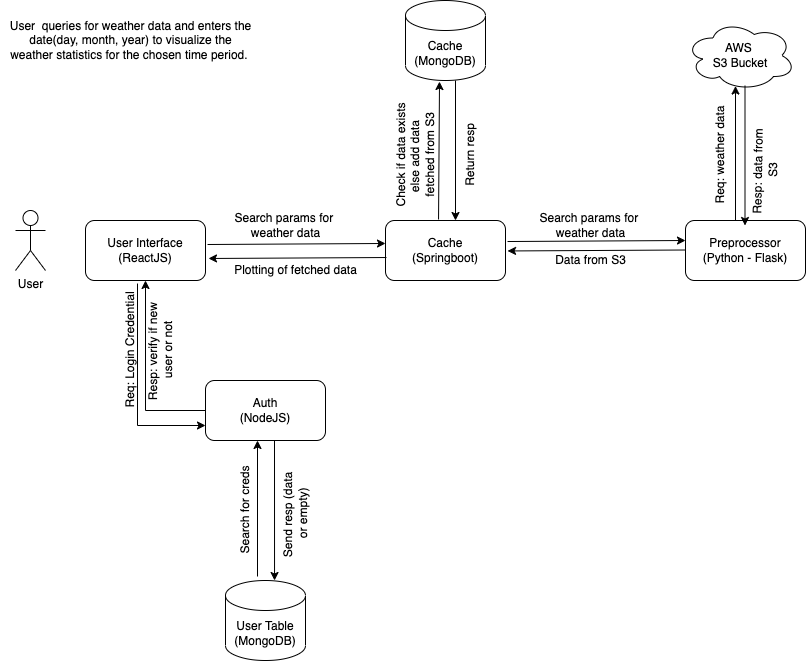

The diagram above was exported from draw.io. Its source (the exported page's mxGraphModel, read from the mxfile embedded in the PNG):
<mxGraphModel dx="1796" dy="523" grid="1" gridSize="10" guides="1" tooltips="1" connect="1" arrows="1" fold="1" page="1" pageScale="1" pageWidth="850" pageHeight="1100" math="0" shadow="0">
  <root>
    <mxCell id="0" />
    <mxCell id="1" parent="0" />
    <mxCell id="3M0tKZCzJcZIMdZ_CqiP-1" value="User" style="shape=umlActor;verticalLabelPosition=bottom;verticalAlign=top;html=1;outlineConnect=0;" vertex="1" parent="1">
      <mxGeometry x="10" y="240" width="30" height="60" as="geometry" />
    </mxCell>
    <mxCell id="3M0tKZCzJcZIMdZ_CqiP-2" value="Cache&lt;br&gt;(Springboot)" style="rounded=1;whiteSpace=wrap;html=1;" vertex="1" parent="1">
      <mxGeometry x="380" y="250" width="120" height="60" as="geometry" />
    </mxCell>
    <mxCell id="3M0tKZCzJcZIMdZ_CqiP-3" value="Auth&lt;br&gt;(NodeJS)" style="rounded=1;whiteSpace=wrap;html=1;" vertex="1" parent="1">
      <mxGeometry x="200" y="410" width="120" height="60" as="geometry" />
    </mxCell>
    <mxCell id="3M0tKZCzJcZIMdZ_CqiP-4" value="User Interface&lt;br&gt;(ReactJS)" style="rounded=1;whiteSpace=wrap;html=1;" vertex="1" parent="1">
      <mxGeometry x="80" y="250" width="120" height="60" as="geometry" />
    </mxCell>
    <mxCell id="3M0tKZCzJcZIMdZ_CqiP-5" value="Preprocessor&lt;br&gt;(Python - Flask)" style="rounded=1;whiteSpace=wrap;html=1;" vertex="1" parent="1">
      <mxGeometry x="680" y="250" width="120" height="60" as="geometry" />
    </mxCell>
    <mxCell id="3M0tKZCzJcZIMdZ_CqiP-10" value="AWS &lt;br&gt;S3 Bucket" style="ellipse;shape=cloud;whiteSpace=wrap;html=1;" vertex="1" parent="1">
      <mxGeometry x="680" y="50" width="110" height="70" as="geometry" />
    </mxCell>
    <mxCell id="3M0tKZCzJcZIMdZ_CqiP-11" value="User Table&lt;br&gt;(MongoDB)" style="shape=cylinder3;whiteSpace=wrap;html=1;boundedLbl=1;backgroundOutline=1;size=15;" vertex="1" parent="1">
      <mxGeometry x="220" y="610" width="80" height="80" as="geometry" />
    </mxCell>
    <mxCell id="3M0tKZCzJcZIMdZ_CqiP-12" value="Cache&lt;br&gt;(MongoDB)" style="shape=cylinder3;whiteSpace=wrap;html=1;boundedLbl=1;backgroundOutline=1;size=15;" vertex="1" parent="1">
      <mxGeometry x="400" y="30" width="80" height="80" as="geometry" />
    </mxCell>
    <mxCell id="3M0tKZCzJcZIMdZ_CqiP-13" value="Req: Login Credential" style="text;html=1;align=center;verticalAlign=middle;resizable=0;points=[];autosize=1;strokeColor=none;fillColor=none;rotation=-90;" vertex="1" parent="1">
      <mxGeometry x="60" y="370" width="130" height="20" as="geometry" />
    </mxCell>
    <mxCell id="3M0tKZCzJcZIMdZ_CqiP-16" value="Req: weather data" style="text;html=1;align=center;verticalAlign=middle;resizable=0;points=[];autosize=1;strokeColor=none;fillColor=none;rotation=-90;" vertex="1" parent="1">
      <mxGeometry x="660" y="175" width="110" height="20" as="geometry" />
    </mxCell>
    <mxCell id="3M0tKZCzJcZIMdZ_CqiP-17" value="Resp: data from &lt;br&gt;S3" style="text;html=1;align=center;verticalAlign=middle;resizable=0;points=[];autosize=1;strokeColor=none;fillColor=none;rotation=-89;" vertex="1" parent="1">
      <mxGeometry x="710" y="185" width="100" height="30" as="geometry" />
    </mxCell>
    <mxCell id="3M0tKZCzJcZIMdZ_CqiP-19" value="Search for creds" style="text;html=1;align=center;verticalAlign=middle;resizable=0;points=[];autosize=1;strokeColor=none;fillColor=none;rotation=-90;" vertex="1" parent="1">
      <mxGeometry x="190" y="530" width="100" height="20" as="geometry" />
    </mxCell>
    <mxCell id="3M0tKZCzJcZIMdZ_CqiP-20" value="Send resp (data&lt;br&gt;&amp;nbsp;or empty)" style="text;html=1;align=center;verticalAlign=middle;resizable=0;points=[];autosize=1;strokeColor=none;fillColor=none;rotation=-90;" vertex="1" parent="1">
      <mxGeometry x="240" y="530" width="100" height="30" as="geometry" />
    </mxCell>
    <mxCell id="3M0tKZCzJcZIMdZ_CqiP-21" value="Search params for&amp;nbsp;&lt;br&gt;weather data" style="text;html=1;align=center;verticalAlign=middle;resizable=0;points=[];autosize=1;strokeColor=none;fillColor=none;" vertex="1" parent="1">
      <mxGeometry x="220" y="240" width="120" height="30" as="geometry" />
    </mxCell>
    <mxCell id="3M0tKZCzJcZIMdZ_CqiP-22" value="Plotting of fetched data" style="text;html=1;align=center;verticalAlign=middle;resizable=0;points=[];autosize=1;strokeColor=none;fillColor=none;" vertex="1" parent="1">
      <mxGeometry x="220" y="290" width="140" height="20" as="geometry" />
    </mxCell>
    <mxCell id="3M0tKZCzJcZIMdZ_CqiP-24" value="Search params for &lt;br&gt;weather data" style="text;html=1;align=center;verticalAlign=middle;resizable=0;points=[];autosize=1;strokeColor=none;fillColor=none;" vertex="1" parent="1">
      <mxGeometry x="530" y="240" width="110" height="30" as="geometry" />
    </mxCell>
    <mxCell id="3M0tKZCzJcZIMdZ_CqiP-25" value="Data from S3" style="text;html=1;align=center;verticalAlign=middle;resizable=0;points=[];autosize=1;strokeColor=none;fillColor=none;" vertex="1" parent="1">
      <mxGeometry x="540" y="280" width="90" height="20" as="geometry" />
    </mxCell>
    <mxCell id="3M0tKZCzJcZIMdZ_CqiP-26" value="Check if data exists&lt;br&gt;else add data &lt;br&gt;fetched from S3" style="text;html=1;align=center;verticalAlign=middle;resizable=0;points=[];autosize=1;strokeColor=none;fillColor=none;rotation=-90;" vertex="1" parent="1">
      <mxGeometry x="350" y="160" width="120" height="50" as="geometry" />
    </mxCell>
    <mxCell id="3M0tKZCzJcZIMdZ_CqiP-27" value="Return resp" style="text;html=1;align=center;verticalAlign=middle;resizable=0;points=[];autosize=1;strokeColor=none;fillColor=none;rotation=-90;" vertex="1" parent="1">
      <mxGeometry x="425" y="175" width="80" height="20" as="geometry" />
    </mxCell>
    <mxCell id="3M0tKZCzJcZIMdZ_CqiP-28" value="Resp: verify if new &lt;br&gt;user or not" style="text;html=1;align=center;verticalAlign=middle;resizable=0;points=[];autosize=1;strokeColor=none;fillColor=none;rotation=-90;" vertex="1" parent="1">
      <mxGeometry x="100" y="365" width="110" height="30" as="geometry" />
    </mxCell>
    <mxCell id="3M0tKZCzJcZIMdZ_CqiP-29" value="" style="endArrow=classic;html=1;rounded=0;exitX=1.015;exitY=0.85;exitDx=0;exitDy=0;exitPerimeter=0;entryX=0;entryY=0.75;entryDx=0;entryDy=0;" edge="1" parent="1" source="3M0tKZCzJcZIMdZ_CqiP-13" target="3M0tKZCzJcZIMdZ_CqiP-3">
      <mxGeometry width="50" height="50" relative="1" as="geometry">
        <mxPoint x="180" y="380" as="sourcePoint" />
        <mxPoint x="230" y="330" as="targetPoint" />
        <Array as="points">
          <mxPoint x="132" y="455" />
        </Array>
      </mxGeometry>
    </mxCell>
    <mxCell id="3M0tKZCzJcZIMdZ_CqiP-30" value="" style="endArrow=classic;html=1;rounded=0;entryX=0.5;entryY=1;entryDx=0;entryDy=0;exitX=0;exitY=0.5;exitDx=0;exitDy=0;" edge="1" parent="1" source="3M0tKZCzJcZIMdZ_CqiP-3" target="3M0tKZCzJcZIMdZ_CqiP-4">
      <mxGeometry width="50" height="50" relative="1" as="geometry">
        <mxPoint x="190" y="440" as="sourcePoint" />
        <mxPoint x="400" y="350" as="targetPoint" />
        <Array as="points">
          <mxPoint x="140" y="440" />
        </Array>
      </mxGeometry>
    </mxCell>
    <mxCell id="3M0tKZCzJcZIMdZ_CqiP-32" value="" style="endArrow=classic;html=1;rounded=0;exitX=0.4;exitY=-0.05;exitDx=0;exitDy=0;exitPerimeter=0;" edge="1" parent="1" source="3M0tKZCzJcZIMdZ_CqiP-11">
      <mxGeometry width="50" height="50" relative="1" as="geometry">
        <mxPoint x="250" y="620" as="sourcePoint" />
        <mxPoint x="252" y="470" as="targetPoint" />
      </mxGeometry>
    </mxCell>
    <mxCell id="3M0tKZCzJcZIMdZ_CqiP-33" value="" style="endArrow=classic;html=1;rounded=0;entryX=0.613;entryY=0;entryDx=0;entryDy=0;entryPerimeter=0;" edge="1" parent="1" target="3M0tKZCzJcZIMdZ_CqiP-11">
      <mxGeometry width="50" height="50" relative="1" as="geometry">
        <mxPoint x="269" y="470" as="sourcePoint" />
        <mxPoint x="270" y="600" as="targetPoint" />
      </mxGeometry>
    </mxCell>
    <mxCell id="3M0tKZCzJcZIMdZ_CqiP-35" value="" style="endArrow=classic;html=1;rounded=0;entryX=0;entryY=0.383;entryDx=0;entryDy=0;exitX=1.017;exitY=0.4;exitDx=0;exitDy=0;exitPerimeter=0;entryPerimeter=0;" edge="1" parent="1" source="3M0tKZCzJcZIMdZ_CqiP-4" target="3M0tKZCzJcZIMdZ_CqiP-2">
      <mxGeometry width="50" height="50" relative="1" as="geometry">
        <mxPoint x="210" y="290" as="sourcePoint" />
        <mxPoint x="400" y="320" as="targetPoint" />
      </mxGeometry>
    </mxCell>
    <mxCell id="3M0tKZCzJcZIMdZ_CqiP-36" value="" style="endArrow=classic;html=1;rounded=0;entryX=1.025;entryY=0.633;entryDx=0;entryDy=0;exitX=0.008;exitY=0.617;exitDx=0;exitDy=0;exitPerimeter=0;entryPerimeter=0;" edge="1" parent="1" source="3M0tKZCzJcZIMdZ_CqiP-2" target="3M0tKZCzJcZIMdZ_CqiP-4">
      <mxGeometry width="50" height="50" relative="1" as="geometry">
        <mxPoint x="350" y="370" as="sourcePoint" />
        <mxPoint x="400" y="320" as="targetPoint" />
      </mxGeometry>
    </mxCell>
    <mxCell id="3M0tKZCzJcZIMdZ_CqiP-42" value="" style="endArrow=classic;html=1;rounded=0;entryX=0.425;entryY=1.013;entryDx=0;entryDy=0;entryPerimeter=0;exitX=0.442;exitY=-0.017;exitDx=0;exitDy=0;exitPerimeter=0;" edge="1" parent="1" source="3M0tKZCzJcZIMdZ_CqiP-2" target="3M0tKZCzJcZIMdZ_CqiP-12">
      <mxGeometry width="50" height="50" relative="1" as="geometry">
        <mxPoint x="450" y="240" as="sourcePoint" />
        <mxPoint x="410" y="150" as="targetPoint" />
      </mxGeometry>
    </mxCell>
    <mxCell id="3M0tKZCzJcZIMdZ_CqiP-43" value="" style="endArrow=classic;html=1;rounded=0;entryX=0;entryY=0.383;entryDx=0;entryDy=0;exitX=1.017;exitY=0.4;exitDx=0;exitDy=0;exitPerimeter=0;entryPerimeter=0;" edge="1" parent="1">
      <mxGeometry width="50" height="50" relative="1" as="geometry">
        <mxPoint x="502.03999999999996" y="271.02" as="sourcePoint" />
        <mxPoint x="680" y="270" as="targetPoint" />
      </mxGeometry>
    </mxCell>
    <mxCell id="3M0tKZCzJcZIMdZ_CqiP-44" value="" style="endArrow=classic;html=1;rounded=0;entryX=1.025;entryY=0.633;entryDx=0;entryDy=0;exitX=0.008;exitY=0.617;exitDx=0;exitDy=0;exitPerimeter=0;entryPerimeter=0;" edge="1" parent="1">
      <mxGeometry width="50" height="50" relative="1" as="geometry">
        <mxPoint x="680" y="279.5" as="sourcePoint" />
        <mxPoint x="502.04" y="280.46000000000004" as="targetPoint" />
      </mxGeometry>
    </mxCell>
    <mxCell id="3M0tKZCzJcZIMdZ_CqiP-45" style="edgeStyle=orthogonalEdgeStyle;rounded=0;orthogonalLoop=1;jettySize=auto;html=1;exitX=0.5;exitY=1;exitDx=0;exitDy=0;exitPerimeter=0;entryX=0.5;entryY=0;entryDx=0;entryDy=0;" edge="1" parent="1">
      <mxGeometry relative="1" as="geometry">
        <mxPoint x="739.5" y="115" as="sourcePoint" />
        <mxPoint x="739.5" y="255" as="targetPoint" />
      </mxGeometry>
    </mxCell>
    <mxCell id="3M0tKZCzJcZIMdZ_CqiP-46" value="" style="endArrow=classic;html=1;rounded=0;entryX=0.625;entryY=1.013;entryDx=0;entryDy=0;entryPerimeter=0;" edge="1" parent="1">
      <mxGeometry width="50" height="50" relative="1" as="geometry">
        <mxPoint x="730" y="250" as="sourcePoint" />
        <mxPoint x="730" y="115.51999999999997" as="targetPoint" />
      </mxGeometry>
    </mxCell>
    <mxCell id="3M0tKZCzJcZIMdZ_CqiP-47" style="edgeStyle=orthogonalEdgeStyle;rounded=0;orthogonalLoop=1;jettySize=auto;html=1;exitX=0.5;exitY=1;exitDx=0;exitDy=0;exitPerimeter=0;entryX=0.5;entryY=0;entryDx=0;entryDy=0;" edge="1" parent="1">
      <mxGeometry relative="1" as="geometry">
        <mxPoint x="450" y="110" as="sourcePoint" />
        <mxPoint x="450" y="250" as="targetPoint" />
      </mxGeometry>
    </mxCell>
    <mxCell id="3M0tKZCzJcZIMdZ_CqiP-48" value="User&amp;nbsp; queries for weather data and enters the&lt;br&gt;&amp;nbsp;date(day, month, year) to visualize the &lt;br&gt;weather statistics for the chosen time period.&amp;nbsp;" style="text;html=1;align=center;verticalAlign=middle;resizable=0;points=[];autosize=1;strokeColor=none;fillColor=none;" vertex="1" parent="1">
      <mxGeometry x="-5" y="45" width="260" height="50" as="geometry" />
    </mxCell>
  </root>
</mxGraphModel>